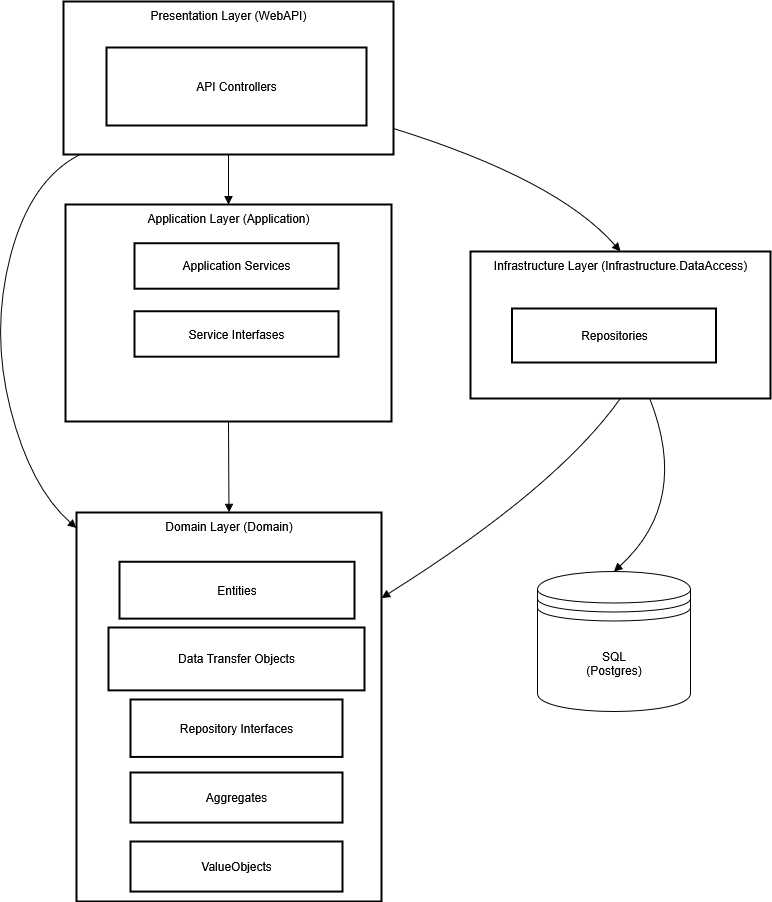

The diagram above was exported from draw.io. Its source (the exported page's mxGraphModel, read from the mxfile embedded in the PNG):
<mxGraphModel dx="861" dy="943" grid="1" gridSize="10" guides="1" tooltips="1" connect="1" arrows="1" fold="1" page="1" pageScale="1" pageWidth="827" pageHeight="1169" math="0" shadow="0">
  <root>
    <mxCell id="0" />
    <mxCell id="1" parent="0" />
    <mxCell id="j5hoecukJLAH6W0jeRj7-24" value="Presentation Layer (WebAPI)" style="whiteSpace=wrap;strokeWidth=2;verticalAlign=top;" parent="1" vertex="1">
      <mxGeometry x="1003" y="130" width="330" height="153" as="geometry" />
    </mxCell>
    <mxCell id="j5hoecukJLAH6W0jeRj7-25" value="API Controllers" style="whiteSpace=wrap;strokeWidth=2;" parent="j5hoecukJLAH6W0jeRj7-24" vertex="1">
      <mxGeometry x="43" y="46" width="260" height="78" as="geometry" />
    </mxCell>
    <mxCell id="j5hoecukJLAH6W0jeRj7-26" value="" style="curved=1;startArrow=none;endArrow=block;exitX=0.5;exitY=1;entryX=0.5;entryY=0;rounded=0;" parent="1" source="j5hoecukJLAH6W0jeRj7-24" target="j5hoecukJLAH6W0jeRj7-21" edge="1">
      <mxGeometry relative="1" as="geometry">
        <Array as="points" />
      </mxGeometry>
    </mxCell>
    <mxCell id="j5hoecukJLAH6W0jeRj7-27" value="" style="curved=1;startArrow=none;endArrow=block;exitX=0.05;exitY=1;entryX=0;entryY=0.04;rounded=0;" parent="1" source="j5hoecukJLAH6W0jeRj7-24" target="j5hoecukJLAH6W0jeRj7-18" edge="1">
      <mxGeometry relative="1" as="geometry">
        <Array as="points">
          <mxPoint x="970" y="308" />
          <mxPoint x="930" y="460" />
          <mxPoint x="970" y="616" />
        </Array>
      </mxGeometry>
    </mxCell>
    <mxCell id="j5hoecukJLAH6W0jeRj7-28" value="" style="curved=1;startArrow=none;endArrow=block;exitX=1;exitY=0.83;entryX=0.5;entryY=0;rounded=0;" parent="1" source="j5hoecukJLAH6W0jeRj7-24" target="j5hoecukJLAH6W0jeRj7-17" edge="1">
      <mxGeometry relative="1" as="geometry">
        <Array as="points">
          <mxPoint x="1497" y="308" />
        </Array>
      </mxGeometry>
    </mxCell>
    <mxCell id="j5hoecukJLAH6W0jeRj7-29" value="" style="curved=1;startArrow=none;endArrow=block;exitX=0.5;exitY=1;entryX=0.5;entryY=0;rounded=0;" parent="1" source="j5hoecukJLAH6W0jeRj7-21" target="j5hoecukJLAH6W0jeRj7-18" edge="1">
      <mxGeometry relative="1" as="geometry">
        <Array as="points" />
      </mxGeometry>
    </mxCell>
    <mxCell id="j5hoecukJLAH6W0jeRj7-30" value="" style="curved=1;startArrow=none;endArrow=block;exitX=0.5;exitY=1;entryX=1;entryY=0.22;rounded=0;" parent="1" source="j5hoecukJLAH6W0jeRj7-17" target="j5hoecukJLAH6W0jeRj7-18" edge="1">
      <mxGeometry relative="1" as="geometry">
        <Array as="points">
          <mxPoint x="1497" y="616" />
        </Array>
      </mxGeometry>
    </mxCell>
    <mxCell id="2YPIbEq-VfLDvGcAOa1U-1" value="&lt;div&gt;SQL&lt;/div&gt;&lt;div&gt;(Postgres)&lt;/div&gt;" style="shape=datastore;whiteSpace=wrap;html=1;" vertex="1" parent="1">
      <mxGeometry x="1477" y="700" width="153" height="140" as="geometry" />
    </mxCell>
    <mxCell id="2YPIbEq-VfLDvGcAOa1U-5" value="" style="group" vertex="1" connectable="0" parent="1">
      <mxGeometry x="1410" y="380" width="300" height="147" as="geometry" />
    </mxCell>
    <mxCell id="j5hoecukJLAH6W0jeRj7-17" value="Infrastructure Layer (Infrastructure.DataAccess)" style="whiteSpace=wrap;strokeWidth=2;verticalAlign=top;" parent="2YPIbEq-VfLDvGcAOa1U-5" vertex="1">
      <mxGeometry width="300" height="147" as="geometry" />
    </mxCell>
    <mxCell id="2YPIbEq-VfLDvGcAOa1U-2" value="Repositories" style="whiteSpace=wrap;strokeWidth=2;" vertex="1" parent="2YPIbEq-VfLDvGcAOa1U-5">
      <mxGeometry x="41.5" y="57" width="204" height="54" as="geometry" />
    </mxCell>
    <mxCell id="2YPIbEq-VfLDvGcAOa1U-6" value="" style="curved=1;startArrow=none;endArrow=block;entryX=0.5;entryY=0;rounded=0;entryDx=0;entryDy=0;" edge="1" parent="1" source="j5hoecukJLAH6W0jeRj7-17" target="2YPIbEq-VfLDvGcAOa1U-1">
      <mxGeometry relative="1" as="geometry">
        <Array as="points">
          <mxPoint x="1630" y="630" />
        </Array>
        <mxPoint x="1759" y="560" as="sourcePoint" />
        <mxPoint x="1530" y="731" as="targetPoint" />
      </mxGeometry>
    </mxCell>
    <mxCell id="2YPIbEq-VfLDvGcAOa1U-8" value="" style="group" vertex="1" connectable="0" parent="1">
      <mxGeometry x="1005" y="333" width="326" height="217" as="geometry" />
    </mxCell>
    <mxCell id="j5hoecukJLAH6W0jeRj7-21" value="Application Layer (Application)" style="whiteSpace=wrap;strokeWidth=2;verticalAlign=top;" parent="2YPIbEq-VfLDvGcAOa1U-8" vertex="1">
      <mxGeometry width="326" height="217" as="geometry" />
    </mxCell>
    <mxCell id="j5hoecukJLAH6W0jeRj7-22" value="Application Services" style="whiteSpace=wrap;strokeWidth=2;" parent="j5hoecukJLAH6W0jeRj7-21" vertex="1">
      <mxGeometry x="69" y="38.689922480620154" width="204" height="45.418604651162795" as="geometry" />
    </mxCell>
    <mxCell id="2YPIbEq-VfLDvGcAOa1U-7" value="Service Interfases" style="whiteSpace=wrap;strokeWidth=2;" vertex="1" parent="2YPIbEq-VfLDvGcAOa1U-8">
      <mxGeometry x="69" y="106.81782945736435" width="204" height="45.418604651162795" as="geometry" />
    </mxCell>
    <mxCell id="2YPIbEq-VfLDvGcAOa1U-11" value="" style="group" vertex="1" connectable="0" parent="1">
      <mxGeometry x="1016" y="641" width="305" height="389" as="geometry" />
    </mxCell>
    <mxCell id="j5hoecukJLAH6W0jeRj7-18" value="Domain Layer (Domain)" style="whiteSpace=wrap;strokeWidth=2;verticalAlign=top;" parent="2YPIbEq-VfLDvGcAOa1U-11" vertex="1">
      <mxGeometry width="305" height="389" as="geometry" />
    </mxCell>
    <mxCell id="j5hoecukJLAH6W0jeRj7-19" value="Entities" style="whiteSpace=wrap;strokeWidth=2;" parent="j5hoecukJLAH6W0jeRj7-18" vertex="1">
      <mxGeometry x="43" y="49.35445427728614" width="235" height="56.869734513274345" as="geometry" />
    </mxCell>
    <mxCell id="j5hoecukJLAH6W0jeRj7-20" value="Repository Interfaces" style="whiteSpace=wrap;strokeWidth=2;" parent="j5hoecukJLAH6W0jeRj7-18" vertex="1">
      <mxGeometry x="54" y="187" width="212" height="57.44348082595871" as="geometry" />
    </mxCell>
    <mxCell id="j5hoecukJLAH6W0jeRj7-23" value="Data Transfer Objects" style="whiteSpace=wrap;strokeWidth=2;" parent="j5hoecukJLAH6W0jeRj7-18" vertex="1">
      <mxGeometry x="32" y="115" width="256" height="62.894070796460184" as="geometry" />
    </mxCell>
    <mxCell id="2YPIbEq-VfLDvGcAOa1U-9" value="Aggregates" style="whiteSpace=wrap;strokeWidth=2;" vertex="1" parent="2YPIbEq-VfLDvGcAOa1U-11">
      <mxGeometry x="54" y="260" width="212" height="50.06" as="geometry" />
    </mxCell>
    <mxCell id="2YPIbEq-VfLDvGcAOa1U-10" value="ValueObjects" style="whiteSpace=wrap;strokeWidth=2;" vertex="1" parent="2YPIbEq-VfLDvGcAOa1U-11">
      <mxGeometry x="54" y="329" width="212" height="50.06" as="geometry" />
    </mxCell>
  </root>
</mxGraphModel>